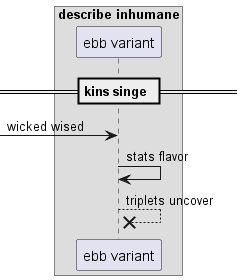

The diagram above was rendered by PlantUML. Its source (embedded in the PNG):
@startuml
box "describe inhumane"
participant "ebb variant" as 0
end box
== kins singe ==
 [-> 0: wicked wised
0 -> 0: stats flavor
0 -->x 0: triplets uncover
@enduml